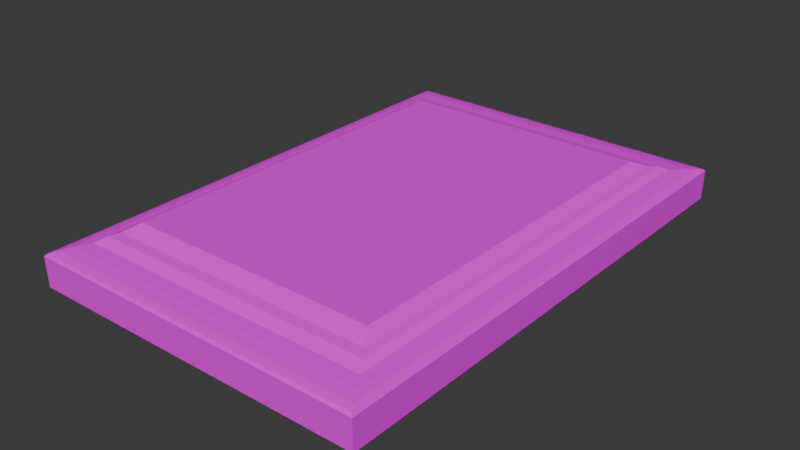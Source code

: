 # Source: GroundRound.blend  (saved by Blender 4.0.36; exported with 4.5.12 LTS)
import bpy
from mathutils import Matrix  # noqa: F401  (used for matrix-valued properties, if any)

bpy.ops.wm.read_factory_settings(use_empty=True)
scene = bpy.context.scene
scene.name = 'Scene'

# ---- collections
col_collection = bpy.data.collections.new('Collection'); scene.collection.children.link(col_collection)

# ---- images (referenced by path relative to the original .blend; pixels are not part of the script)
import os
ASSET_DIR = os.environ.get("B2B_ASSET_DIR", "")  # directory of the original .blend (textures are referenced by path, not embedded)
HERE = os.path.dirname(os.path.abspath(__file__))  # packed textures are extracted next to this script under _unpacked/

def load_image(name, relpath, width, height, colorspace="sRGB"):
    """Load a texture the original file referenced (path relative to the .blend, or extracted next to this script)."""
    p = next((c for c in (os.path.join(HERE, relpath), os.path.join(ASSET_DIR, relpath)) if relpath and os.path.exists(c)), "")
    if p:
        img = bpy.data.images.load(p, check_existing=True)
        img.name = name
    else:  # same state as the original file: an image datablock whose file is absent (Cycles renders it pink)
        img = bpy.data.images.new(name, width, height)
        img.source = "FILE"
        img.filepath = "//" + (relpath or name)
    img.colorspace_settings.name = colorspace
    return img
img_refrigeratoratlas_png = load_image('RefrigeratorAtlas.png', 'RefrigeratorAtlas.png', 1024, 1024, 'sRGB')

# ---- materials (node trees are filled in below, after node groups)
mat_material_003 = bpy.data.materials.new('Material.003')
mat_material_003.use_transparent_shadow = False

# ---- material node trees
mat_material_003.use_nodes = True; mat_material_003.node_tree.nodes.clear()
_N = mat_material_003.node_tree.nodes; _L = mat_material_003.node_tree.links
n0 = _N.new('ShaderNodeBsdfPrincipled'); n0.name = 'Principled BSDF'; n0.location = (10, 300)
n0.inputs[3].default_value = 1.45
n1 = _N.new('ShaderNodeOutputMaterial'); n1.name = 'Material Output'; n1.location = (300, 300)
n2 = _N.new('ShaderNodeTexImage'); n2.name = 'Image Texture'; n2.location = (-280, 275)
n2.image = img_refrigeratoratlas_png
_L.new(n0.outputs[0], n1.inputs[0])
_L.new(n2.outputs[0], n0.inputs[0])
n1.is_active_output = True

# ---- world
world_world = bpy.data.worlds.new('World'); scene.world = world_world
world_world.use_nodes = True; world_world.node_tree.nodes.clear()
_N = world_world.node_tree.nodes; _L = world_world.node_tree.links
n0 = _N.new('ShaderNodeOutputWorld'); n0.name = 'World Output'; n0.location = (300, 300)
n1 = _N.new('ShaderNodeBackground'); n1.name = 'Background'; n1.location = (10, 300)
n1.inputs[0].default_value = (0.05088, 0.05088, 0.05088, 1.0)
_L.new(n1.outputs[0], n0.inputs[0])
n0.is_active_output = True
world_world.color = (0.05088, 0.05088, 0.05088)
world_world.use_sun_shadow = False
world_world.sun_shadow_jitter_overblur = 0.0

# ---- meshes
me_cube_001 = bpy.data.meshes.new('Cube.001')
me_cube_001.from_pydata([(-0.1479, -0.01233, 0.2196), (-0.1283, -0.006956, 0.1905), (-0.1362, -0.007759, 0.2023), (-0.1424, -0.00901, 0.2116), (-0.1465, -0.01059, 0.2175), (-0.1479, -0.01233, -0.2196), (-0.1283, -0.006956, -0.1905), (-0.1362, -0.007759, -0.2023), (-0.1424, -0.00901, -0.2116), (-0.1465, -0.01059, -0.2175), (0.1479, -0.01233, 0.2196), (0.1283, -0.006956, 0.1905), (0.1362, -0.007759, 0.2023), (0.1424, -0.00901, 0.2116), (0.1465, -0.01059, 0.2175), (0.1479, -0.01233, -0.2196), (0.1283, -0.006956, -0.1905), (0.1362, -0.007759, -0.2023), (0.1424, -0.00901, -0.2116), (0.1465, -0.01059, -0.2175), (-0.1086, 0.004757, 0.1613), (-0.1224, -0.002701, 0.1818), (-0.1172, -0.001215, 0.174), (-0.1086, 0.004757, -0.1613), (-0.1224, -0.002701, -0.1818), (-0.1172, -0.001215, -0.174), (0.1086, 0.004757, 0.1613), (0.1224, -0.002701, 0.1818), (0.1172, -0.001215, 0.174), (0.1086, 0.004757, -0.1613), (0.1224, -0.002701, -0.1818), (0.1172, -0.001215, -0.174), (-0.1476, -0.03799, -0.219), (0.1474, -0.03802, -0.2192), (-0.07279, -0.05518, 0.1067), (-0.1226, -0.04937, 0.1817), (-0.1474, -0.03802, 0.2192), (-0.1087, -0.05265, -0.1649), (0.1476, -0.03799, 0.219), (0.1087, -0.05265, 0.1649), (0.1096, -0.05297, -0.1595), (-0.1479, -0.01233, 0.2196), (-0.1479, -0.01233, -0.2196), (0.1479, -0.01233, 0.2196), (0.1479, -0.01233, -0.2196)], [], [(24, 30, 16, 6), (29, 23, 20, 26), (1, 6, 7, 2), (2, 7, 8, 3), (3, 8, 9, 4), (4, 9, 5, 0), (30, 27, 11, 16), (6, 16, 17, 7), (7, 17, 18, 8), (8, 18, 19, 9), (9, 19, 15, 5), (16, 11, 12, 17), (17, 12, 13, 18), (18, 13, 14, 19), (19, 14, 10, 15), (21, 24, 6, 1), (11, 1, 2, 12), (12, 2, 3, 13), (13, 3, 4, 14), (14, 4, 0, 10), (20, 23, 25, 22), (22, 25, 24, 21), (23, 29, 31, 25), (25, 31, 30, 24), (29, 26, 28, 31), (31, 28, 27, 30), (26, 20, 22, 28), (28, 22, 21, 27), (27, 21, 1, 11), (38, 33, 44, 43), (39, 35, 34), (32, 36, 41, 42), (33, 32, 42, 44), (34, 37, 40, 39), (32, 37, 35, 36), (34, 35, 37), (33, 40, 37, 32), (38, 39, 40, 33), (36, 35, 39, 38), (36, 38, 43, 41)])
_uv = me_cube_001.uv_layers.new(name='UVMap')
_uv.uv.foreach_set('vector', [0.04307, 0.03732, 0.03987, 0.2653, 0.03199, 0.2707, 0.03535, 0.03183, 0.05843, 0.2525, 0.06127, 0.05024, 0.3505, 0.05136, 0.3477, 0.2536, 0.377, 0.03316, 0.03535, 0.03183, 0.02494, 0.02444, 0.3876, 0.02585, 0.3876, 0.02585, 0.02494, 0.02444, 0.01675, 0.01354, 0.3961, 0.01501, 0.02971, 0.28, 0.2344, 0.2811, 0.2371, 0.2951, 0.02668, 0.294, 0.09559, 0.2805, 0.2504, 0.2813, 0.2511, 0.2859, 0.09481, 0.2851, 0.03987, 0.2653, 0.3659, 0.2666, 0.3736, 0.272, 0.03199, 0.2707, 0.03535, 0.03183, 0.03199, 0.2707, 0.02137, 0.278, 0.02494, 0.02444, 0.02494, 0.02444, 0.02137, 0.278, 0.005748, 0.2838, 0.009477, 0.01855, 0.02552, 0.2805, 0.155, 0.2812, 0.1567, 0.2901, 0.0236, 0.2893, 0.0236, 0.2893, 0.1567, 0.2901, 0.1573, 0.294, 0.02293, 0.2933, 0.03199, 0.2707, 0.3736, 0.272, 0.384, 0.2794, 0.02137, 0.278, 0.02137, 0.2737, 0.384, 0.2751, 0.3921, 0.2969, 0.01273, 0.2954, 0.04772, 0.2792, 0.2348, 0.2803, 0.2374, 0.2855, 0.04503, 0.2844, 0.04459, 0.2905, 0.1183, 0.2909, 0.1186, 0.2931, 0.04422, 0.2927, 0.3691, 0.03858, 0.04307, 0.03732, 0.03535, 0.03183, 0.377, 0.03316, 0.3736, 0.272, 0.377, 0.03316, 0.3876, 0.02585, 0.384, 0.2794, 0.384, 0.2794, 0.3876, 0.02585, 0.4032, 0.02007, 0.3995, 0.2853, 0.09763, 0.2794, 0.2496, 0.2802, 0.2517, 0.2907, 0.09538, 0.2898, 0.107, 0.2802, 0.2004, 0.2807, 0.2008, 0.2835, 0.1065, 0.283, 0.3505, 0.05136, 0.06127, 0.05024, 0.04844, 0.04112, 0.3636, 0.04235, 0.3636, 0.04235, 0.04844, 0.04112, 0.04307, 0.03732, 0.3691, 0.03858, 0.06127, 0.05024, 0.05843, 0.2525, 0.04534, 0.2615, 0.04844, 0.04112, 0.04844, 0.04112, 0.04534, 0.2615, 0.03987, 0.2653, 0.04307, 0.03732, 0.05843, 0.2525, 0.3477, 0.2536, 0.3605, 0.2628, 0.04534, 0.2615, 0.04534, 0.2615, 0.3605, 0.2628, 0.3659, 0.2666, 0.03987, 0.2653, 0.3477, 0.2536, 0.3505, 0.05136, 0.3636, 0.04235, 0.3605, 0.2628, 0.3605, 0.2628, 0.3636, 0.04235, 0.3691, 0.03858, 0.3659, 0.2666, 0.3659, 0.2666, 0.3691, 0.03858, 0.377, 0.03316, 0.3736, 0.272, 0.2079, 0.2826, 0.2079, 0.2795, 0.2097, 0.2795, 0.2097, 0.2826, 0.206, 0.2849, 0.2057, 0.2849, 0.2058, 0.2849, 0.2079, 0.2764, 0.2079, 0.2733, 0.2097, 0.2733, 0.2097, 0.2764, 0.2079, 0.2795, 0.2079, 0.2764, 0.2097, 0.2764, 0.2097, 0.2795, 0.2046, 0.2818, 0.2041, 0.2799, 0.2068, 0.28, 0.2068, 0.2823, 0.2079, 0.2764, 0.2069, 0.2762, 0.2069, 0.2735, 0.2079, 0.2733, 0.2046, 0.2818, 0.2039, 0.2824, 0.2041, 0.2799, 0.2065, 0.2853, 0.2063, 0.2853, 0.2063, 0.2848, 0.2065, 0.2847, 0.2079, 0.2826, 0.2068, 0.2823, 0.2068, 0.28, 0.2079, 0.2795, 0.2061, 0.2852, 0.206, 0.2852, 0.206, 0.2849, 0.2061, 0.285, 0.2061, 0.2852, 0.2061, 0.285, 0.2063, 0.2849, 0.2063, 0.2852])
me_cube_001.materials.append(mat_material_003)
me_cube_001.update()

# ---- objects
ob_ground_round = bpy.data.objects.new('Ground Round', me_cube_001)

# ---- transforms, parenting, visibility, modifiers, constraints
ob_ground_round.location = (-0.02294, -8.918e-10, 0.05489)
ob_ground_round.rotation_euler = (1.571, 0.0, 0.0)

# ---- collection membership
col_collection.objects.link(ob_ground_round)

# ---- scene / render settings (as saved in the file)
scene.frame_start = 1; scene.frame_end = 250; scene.frame_set(1)
scene.render.engine = 'BLENDER_EEVEE_NEXT'
scene.cycles.sampling_pattern = 'TABULATED_SOBOL'
bpy.context.view_layer.update()

# ---- added for rendering (the .blend has no active camera and no usable light): camera, sun
cam_auto = bpy.data.cameras.new('AutoCamera')
cam_auto.lens = 50.0
cam_auto.sensor_width = 36.0
cam_auto.clip_end = 1000.0
ob_auto_camera = bpy.data.objects.new('AutoCamera', cam_auto)
scene.collection.objects.link(ob_auto_camera)
ob_auto_camera.location = (0.470059, -0.591593, 0.424071)
ob_auto_camera.rotation_euler = (1.09748, -7.21219e-08, 0.694738)
scene.camera = ob_auto_camera
light_auto_sun = bpy.data.lights.new('AutoSun', 'SUN')
light_auto_sun.energy = 3.0
light_auto_sun.angle = 0.0523599
ob_auto_sun = bpy.data.objects.new('AutoSun', light_auto_sun)
scene.collection.objects.link(ob_auto_sun)
ob_auto_sun.rotation_euler = (0.872665, 0.174533, 0.523599)
bpy.context.view_layer.update()
